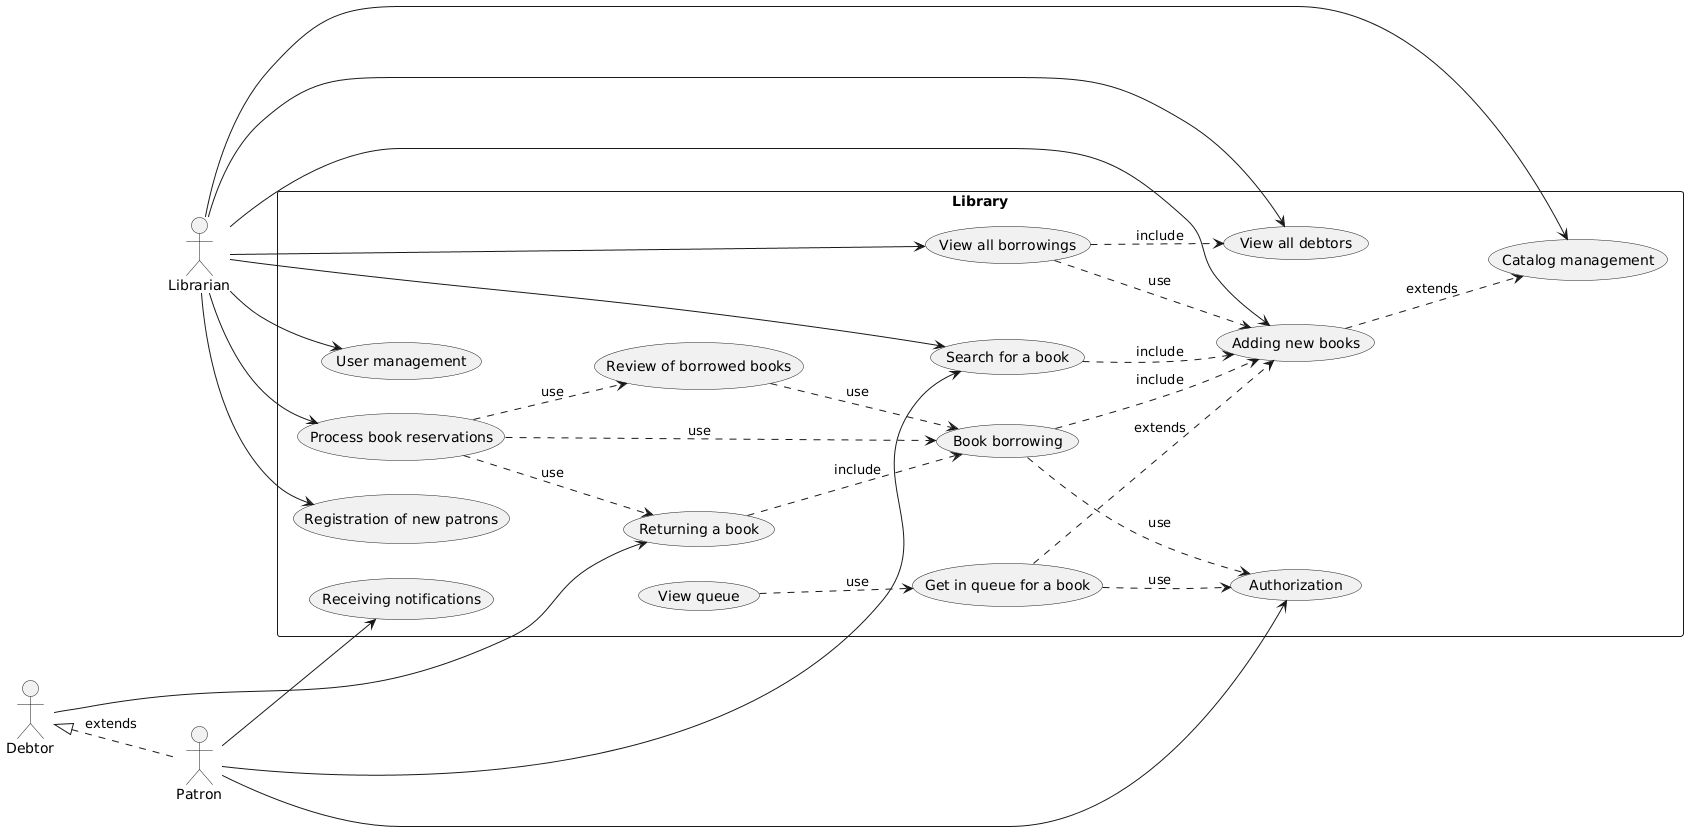

The diagram above was rendered by PlantUML. Its source (embedded in the PNG):
@startuml
left to right direction

:Patron:
:Debtor:
:Librarian:

:Debtor:<|..:Patron:: extends

rectangle Library {
(Authorization)
(Returning a book)
(Book borrowing)
(Review of borrowed books)
(Get in queue for a book)
(View queue)
(Receiving notifications)

(Search for a book)

(Registration of new patrons)
(User management)
(Adding new books)
(Catalog management)
(View all borrowings)
(View all debtors)
(Process book reservations)

:Debtor:-->(Returning a book)

:Patron:-->(Authorization)
:Patron:-->(Receiving notifications)
:Patron:-->(Search for a book)

:Librarian:-->(Search for a book)
:Librarian:-->(Registration of new patrons)
:Librarian:-->(User management)
:Librarian:-->(Adding new books)
:Librarian:-->(Catalog management)
:Librarian:-->(View all borrowings)
:Librarian:-->(View all debtors)
:Librarian:-->(Process book reservations)


(Book borrowing)..>(Authorization) :use
(Get in queue for a book)..>(Authorization): use

(Review of borrowed books)..>(Book borrowing): use
(Returning a book)..>(Book borrowing): include


(Book borrowing)..>(Adding new books): include

(Search for a book)..>(Adding new books): include

(Process book reservations)..>(Book borrowing): use
(Process book reservations)..>(Review of borrowed books): use
(Process book reservations)..>(Returning a book): use
(View queue)..>(Get in queue for a book): use
(Get in queue for a book)..>(Adding new books): extends
(View all borrowings)..>(Adding new books): use
(View all borrowings)..>(View all debtors): include
(Adding new books)..>(Catalog management): extends


}
@enduml